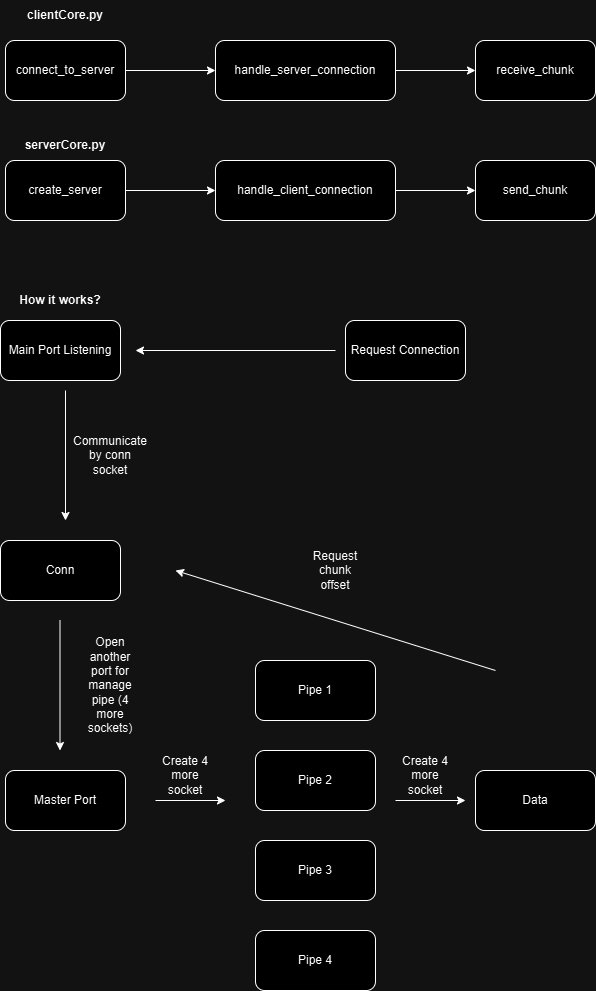

The diagram above was exported from draw.io. Its source (the exported page's mxGraphModel, read from the mxfile embedded in the PNG):
<mxGraphModel dx="946" dy="567" grid="1" gridSize="10" guides="1" tooltips="1" connect="1" arrows="1" fold="1" page="1" pageScale="1" pageWidth="827" pageHeight="1169" math="0" shadow="0">
  <root>
    <mxCell id="0" />
    <mxCell id="1" parent="0" />
    <mxCell id="Z-SYojzFqSR8jtzvCgxn-4" style="edgeStyle=orthogonalEdgeStyle;rounded=0;orthogonalLoop=1;jettySize=auto;html=1;" edge="1" parent="1" source="Z-SYojzFqSR8jtzvCgxn-1" target="Z-SYojzFqSR8jtzvCgxn-2">
      <mxGeometry relative="1" as="geometry" />
    </mxCell>
    <mxCell id="Z-SYojzFqSR8jtzvCgxn-1" value="connect_to_server" style="rounded=1;whiteSpace=wrap;html=1;" vertex="1" parent="1">
      <mxGeometry x="70" y="310" width="120" height="60" as="geometry" />
    </mxCell>
    <mxCell id="Z-SYojzFqSR8jtzvCgxn-5" style="edgeStyle=orthogonalEdgeStyle;rounded=0;orthogonalLoop=1;jettySize=auto;html=1;entryX=0;entryY=0.5;entryDx=0;entryDy=0;" edge="1" parent="1" source="Z-SYojzFqSR8jtzvCgxn-2" target="Z-SYojzFqSR8jtzvCgxn-3">
      <mxGeometry relative="1" as="geometry" />
    </mxCell>
    <mxCell id="Z-SYojzFqSR8jtzvCgxn-2" value="handle_server_connection" style="rounded=1;whiteSpace=wrap;html=1;" vertex="1" parent="1">
      <mxGeometry x="280" y="310" width="180" height="60" as="geometry" />
    </mxCell>
    <mxCell id="Z-SYojzFqSR8jtzvCgxn-3" value="receive_chunk" style="rounded=1;whiteSpace=wrap;html=1;" vertex="1" parent="1">
      <mxGeometry x="540" y="310" width="120" height="60" as="geometry" />
    </mxCell>
    <mxCell id="Z-SYojzFqSR8jtzvCgxn-6" style="edgeStyle=orthogonalEdgeStyle;rounded=0;orthogonalLoop=1;jettySize=auto;html=1;" edge="1" parent="1" source="Z-SYojzFqSR8jtzvCgxn-7" target="Z-SYojzFqSR8jtzvCgxn-9">
      <mxGeometry relative="1" as="geometry" />
    </mxCell>
    <mxCell id="Z-SYojzFqSR8jtzvCgxn-7" value="create_server" style="rounded=1;whiteSpace=wrap;html=1;" vertex="1" parent="1">
      <mxGeometry x="70" y="430" width="120" height="60" as="geometry" />
    </mxCell>
    <mxCell id="Z-SYojzFqSR8jtzvCgxn-8" style="edgeStyle=orthogonalEdgeStyle;rounded=0;orthogonalLoop=1;jettySize=auto;html=1;entryX=0;entryY=0.5;entryDx=0;entryDy=0;" edge="1" parent="1" source="Z-SYojzFqSR8jtzvCgxn-9" target="Z-SYojzFqSR8jtzvCgxn-10">
      <mxGeometry relative="1" as="geometry" />
    </mxCell>
    <mxCell id="Z-SYojzFqSR8jtzvCgxn-9" value="handle_client_connection" style="rounded=1;whiteSpace=wrap;html=1;" vertex="1" parent="1">
      <mxGeometry x="280" y="430" width="180" height="60" as="geometry" />
    </mxCell>
    <mxCell id="Z-SYojzFqSR8jtzvCgxn-10" value="send_chunk" style="rounded=1;whiteSpace=wrap;html=1;" vertex="1" parent="1">
      <mxGeometry x="540" y="430" width="120" height="60" as="geometry" />
    </mxCell>
    <mxCell id="Z-SYojzFqSR8jtzvCgxn-11" value="&lt;b&gt;clientCore.py&lt;/b&gt;" style="text;html=1;align=center;verticalAlign=middle;whiteSpace=wrap;rounded=0;" vertex="1" parent="1">
      <mxGeometry x="85" y="270" width="90" height="30" as="geometry" />
    </mxCell>
    <mxCell id="Z-SYojzFqSR8jtzvCgxn-12" value="&lt;b&gt;serverCore.py&lt;/b&gt;" style="text;html=1;align=center;verticalAlign=middle;whiteSpace=wrap;rounded=0;" vertex="1" parent="1">
      <mxGeometry x="85" y="400" width="90" height="30" as="geometry" />
    </mxCell>
    <mxCell id="Z-SYojzFqSR8jtzvCgxn-13" value="Main Port Listening" style="rounded=1;whiteSpace=wrap;html=1;" vertex="1" parent="1">
      <mxGeometry x="65" y="590" width="120" height="60" as="geometry" />
    </mxCell>
    <mxCell id="Z-SYojzFqSR8jtzvCgxn-15" value="&lt;b&gt;How it works?&lt;/b&gt;" style="text;html=1;align=center;verticalAlign=middle;whiteSpace=wrap;rounded=0;" vertex="1" parent="1">
      <mxGeometry x="80" y="555" width="90" height="30" as="geometry" />
    </mxCell>
    <mxCell id="Z-SYojzFqSR8jtzvCgxn-16" value="Request Connection" style="rounded=1;whiteSpace=wrap;html=1;" vertex="1" parent="1">
      <mxGeometry x="410" y="590" width="120" height="60" as="geometry" />
    </mxCell>
    <mxCell id="Z-SYojzFqSR8jtzvCgxn-17" value="Master Port" style="rounded=1;whiteSpace=wrap;html=1;" vertex="1" parent="1">
      <mxGeometry x="70" y="1040" width="120" height="60" as="geometry" />
    </mxCell>
    <mxCell id="Z-SYojzFqSR8jtzvCgxn-18" value="Pipe 1" style="rounded=1;whiteSpace=wrap;html=1;" vertex="1" parent="1">
      <mxGeometry x="320" y="930" width="120" height="60" as="geometry" />
    </mxCell>
    <mxCell id="Z-SYojzFqSR8jtzvCgxn-19" value="Pipe 2" style="rounded=1;whiteSpace=wrap;html=1;" vertex="1" parent="1">
      <mxGeometry x="320" y="1020" width="120" height="60" as="geometry" />
    </mxCell>
    <mxCell id="Z-SYojzFqSR8jtzvCgxn-20" value="Pipe 3" style="rounded=1;whiteSpace=wrap;html=1;" vertex="1" parent="1">
      <mxGeometry x="320" y="1110" width="120" height="60" as="geometry" />
    </mxCell>
    <mxCell id="Z-SYojzFqSR8jtzvCgxn-21" value="Pipe 4" style="rounded=1;whiteSpace=wrap;html=1;" vertex="1" parent="1">
      <mxGeometry x="320" y="1200" width="120" height="60" as="geometry" />
    </mxCell>
    <mxCell id="Z-SYojzFqSR8jtzvCgxn-22" value="" style="endArrow=classic;html=1;rounded=0;" edge="1" parent="1">
      <mxGeometry width="50" height="50" relative="1" as="geometry">
        <mxPoint x="400" y="620" as="sourcePoint" />
        <mxPoint x="200" y="620" as="targetPoint" />
      </mxGeometry>
    </mxCell>
    <mxCell id="Z-SYojzFqSR8jtzvCgxn-24" value="" style="endArrow=classic;html=1;rounded=0;" edge="1" parent="1">
      <mxGeometry width="50" height="50" relative="1" as="geometry">
        <mxPoint x="124.5" y="890" as="sourcePoint" />
        <mxPoint x="124.5" y="1020" as="targetPoint" />
      </mxGeometry>
    </mxCell>
    <mxCell id="Z-SYojzFqSR8jtzvCgxn-25" value="Open another port for manage pipe (4 more sockets)" style="text;html=1;align=center;verticalAlign=middle;whiteSpace=wrap;rounded=0;" vertex="1" parent="1">
      <mxGeometry x="145" y="890" width="60" height="130" as="geometry" />
    </mxCell>
    <mxCell id="Z-SYojzFqSR8jtzvCgxn-26" value="" style="endArrow=classic;html=1;rounded=0;" edge="1" parent="1">
      <mxGeometry width="50" height="50" relative="1" as="geometry">
        <mxPoint x="220" y="1070" as="sourcePoint" />
        <mxPoint x="290" y="1070" as="targetPoint" />
      </mxGeometry>
    </mxCell>
    <mxCell id="Z-SYojzFqSR8jtzvCgxn-27" value="Create 4 more socket" style="text;html=1;align=center;verticalAlign=middle;whiteSpace=wrap;rounded=0;" vertex="1" parent="1">
      <mxGeometry x="220" y="1030" width="60" height="30" as="geometry" />
    </mxCell>
    <mxCell id="Z-SYojzFqSR8jtzvCgxn-28" value="Conn" style="rounded=1;whiteSpace=wrap;html=1;" vertex="1" parent="1">
      <mxGeometry x="65" y="810" width="120" height="60" as="geometry" />
    </mxCell>
    <mxCell id="Z-SYojzFqSR8jtzvCgxn-29" value="" style="endArrow=classic;html=1;rounded=0;" edge="1" parent="1">
      <mxGeometry width="50" height="50" relative="1" as="geometry">
        <mxPoint x="130" y="660" as="sourcePoint" />
        <mxPoint x="130" y="790" as="targetPoint" />
      </mxGeometry>
    </mxCell>
    <mxCell id="Z-SYojzFqSR8jtzvCgxn-30" value="Communicate by conn socket" style="text;html=1;align=center;verticalAlign=middle;whiteSpace=wrap;rounded=0;" vertex="1" parent="1">
      <mxGeometry x="145" y="660" width="60" height="130" as="geometry" />
    </mxCell>
    <mxCell id="Z-SYojzFqSR8jtzvCgxn-31" value="" style="endArrow=classic;html=1;rounded=0;" edge="1" parent="1">
      <mxGeometry width="50" height="50" relative="1" as="geometry">
        <mxPoint x="560" y="940" as="sourcePoint" />
        <mxPoint x="240" y="840" as="targetPoint" />
      </mxGeometry>
    </mxCell>
    <mxCell id="Z-SYojzFqSR8jtzvCgxn-32" value="Request chunk offset" style="text;html=1;align=center;verticalAlign=middle;whiteSpace=wrap;rounded=0;" vertex="1" parent="1">
      <mxGeometry x="370" y="775" width="60" height="130" as="geometry" />
    </mxCell>
    <mxCell id="Z-SYojzFqSR8jtzvCgxn-33" value="" style="endArrow=classic;html=1;rounded=0;" edge="1" parent="1">
      <mxGeometry width="50" height="50" relative="1" as="geometry">
        <mxPoint x="460" y="1070" as="sourcePoint" />
        <mxPoint x="530" y="1070" as="targetPoint" />
      </mxGeometry>
    </mxCell>
    <mxCell id="Z-SYojzFqSR8jtzvCgxn-34" value="Create 4 more socket" style="text;html=1;align=center;verticalAlign=middle;whiteSpace=wrap;rounded=0;" vertex="1" parent="1">
      <mxGeometry x="460" y="1030" width="60" height="30" as="geometry" />
    </mxCell>
    <mxCell id="Z-SYojzFqSR8jtzvCgxn-35" value="Data" style="rounded=1;whiteSpace=wrap;html=1;" vertex="1" parent="1">
      <mxGeometry x="540" y="1040" width="120" height="60" as="geometry" />
    </mxCell>
  </root>
</mxGraphModel>